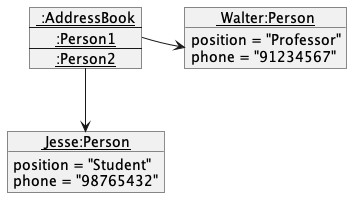

The diagram above was rendered by PlantUML. Its source (embedded in the PNG):
@startuml
'https://plantuml.com/object-diagram

object "<u> Walter:Person" as Walter {
    position = "Professor"
    phone = "91234567"
}

object "<u> Jesse:Person" as Jesse {
    position = "Student"
    phone = "98765432"
}

map "<u> :AddressBook" as AddressBook {
    <u>:Person1 *-> Walter
    <u>:Person2 *--> Jesse
}
@enduml